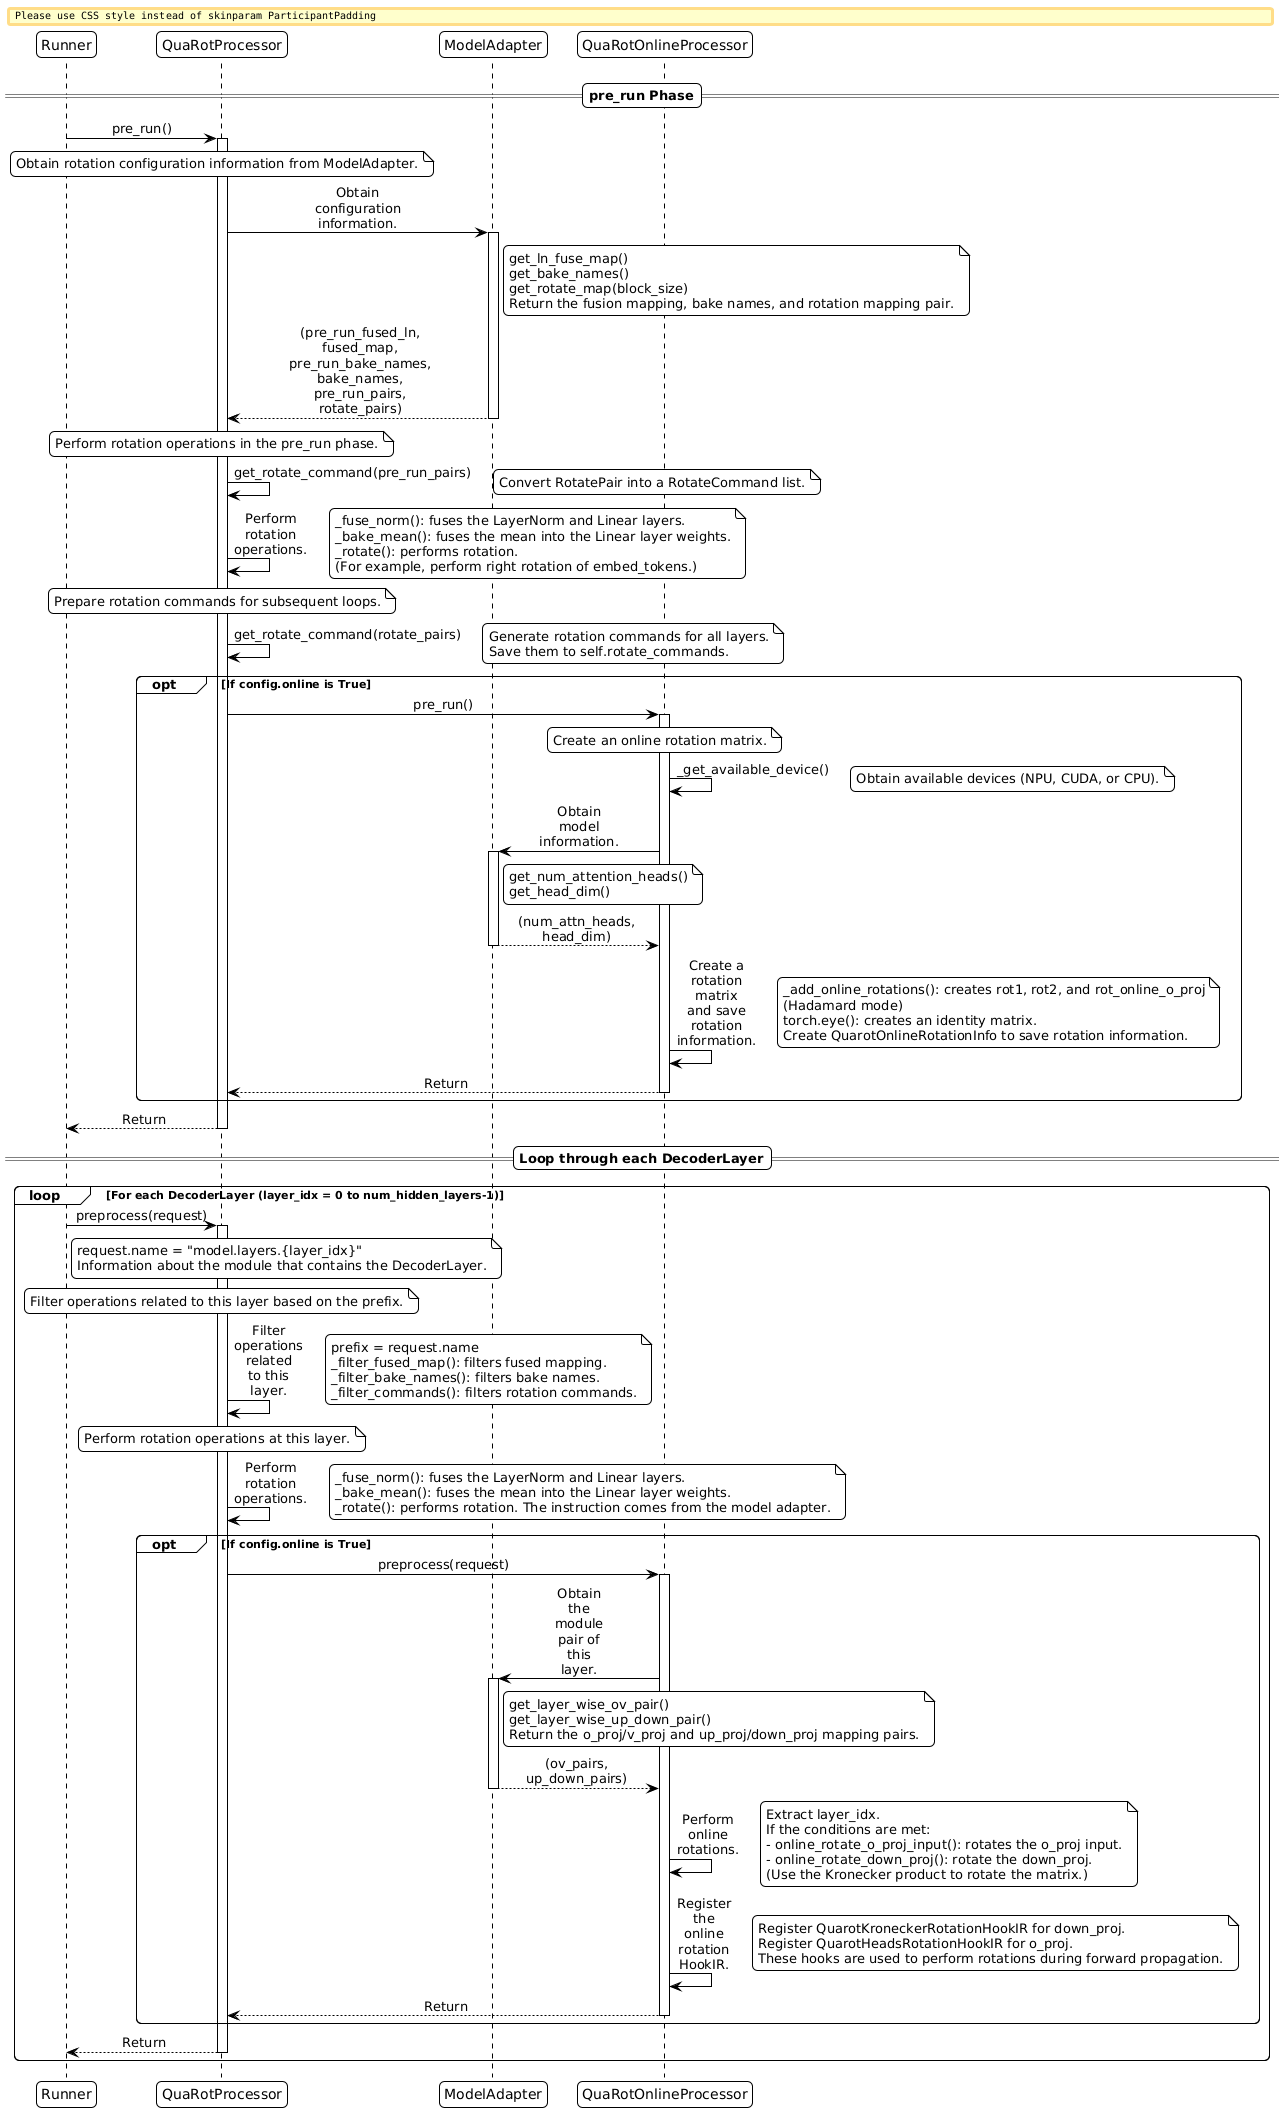

The diagram above was rendered by PlantUML. Its source (embedded in the PNG):
@startuml
!theme plain
skinparam sequenceMessageAlign center
skinparam roundcorner 10
skinparam maxmessagesize 60
skinparam ParticipantPadding 20

participant "Runner" as Runner
participant "QuaRotProcessor" as Processor
participant "ModelAdapter" as Adapter
participant "QuaRotOnlineProcessor" as OnlineProcessor

==pre_run Phase==

Runner -> Processor: pre_run()
activate Processor

note over Processor: Obtain rotation configuration information from ModelAdapter.

Processor -> Adapter: Obtain configuration information.
activate Adapter
note right of Adapter: get_ln_fuse_map()\nget_bake_names()\nget_rotate_map(block_size)\nReturn the fusion mapping, bake names, and rotation mapping pair.
Adapter --> Processor: (pre_run_fused_ln, fused_map,\npre_run_bake_names, bake_names,\npre_run_pairs, rotate_pairs)
deactivate Adapter

note over Processor: Perform rotation operations in the pre_run phase.

Processor -> Processor: get_rotate_command(pre_run_pairs)
note right: Convert RotatePair into a RotateCommand list.

Processor -> Processor: Perform rotation operations.
note right: _fuse_norm(): fuses the LayerNorm and Linear layers.\n_bake_mean(): fuses the mean into the Linear layer weights.\n_rotate(): performs rotation.\n(For example, perform right rotation of embed_tokens.)

note over Processor: Prepare rotation commands for subsequent loops.

Processor -> Processor: get_rotate_command(rotate_pairs)
note right: Generate rotation commands for all layers.\nSave them to self.rotate_commands.

opt If config.online is True
    Processor -> OnlineProcessor: pre_run()
    activate OnlineProcessor
    
    note over OnlineProcessor: Create an online rotation matrix.
    
    OnlineProcessor -> OnlineProcessor: _get_available_device()
    note right: Obtain available devices (NPU, CUDA, or CPU).
    
    OnlineProcessor -> Adapter: Obtain model information.
    activate Adapter
    note right of Adapter: get_num_attention_heads()\nget_head_dim()
    Adapter --> OnlineProcessor: (num_attn_heads, head_dim)
    deactivate Adapter
    
    OnlineProcessor -> OnlineProcessor: Create a rotation matrix and save rotation information.
    note right: _add_online_rotations(): creates rot1, rot2, and rot_online_o_proj\n(Hadamard mode)\ntorch.eye(): creates an identity matrix.\nCreate QuarotOnlineRotationInfo to save rotation information.
    
    OnlineProcessor --> Processor: Return
    deactivate OnlineProcessor
end

Processor --> Runner: Return
deactivate Processor

==Loop through each DecoderLayer==

loop For each DecoderLayer (layer_idx = 0 to num_hidden_layers-1)
    Runner -> Processor: preprocess(request)
    activate Processor
    note right of Runner: request.name = "model.layers.{layer_idx}"\nInformation about the module that contains the DecoderLayer.
    
    note over Processor: Filter operations related to this layer based on the prefix.
    
    Processor -> Processor: Filter operations related to this layer.
    note right: prefix = request.name\n_filter_fused_map(): filters fused mapping.\n_filter_bake_names(): filters bake names.\n_filter_commands(): filters rotation commands.
    
    note over Processor: Perform rotation operations at this layer.
    
    Processor -> Processor: Perform rotation operations.
    note right: _fuse_norm(): fuses the LayerNorm and Linear layers.\n_bake_mean(): fuses the mean into the Linear layer weights.\n_rotate(): performs rotation. The instruction comes from the model adapter.
    
    opt If config.online is True
        Processor -> OnlineProcessor: preprocess(request)
        activate OnlineProcessor
        
        OnlineProcessor -> Adapter: Obtain the module pair of this layer.
        activate Adapter
        note right of Adapter: get_layer_wise_ov_pair()\nget_layer_wise_up_down_pair()\nReturn the o_proj/v_proj and up_proj/down_proj mapping pairs.
        Adapter --> OnlineProcessor: (ov_pairs, up_down_pairs)
        deactivate Adapter
        
        OnlineProcessor -> OnlineProcessor: Perform online rotations.
        note right: Extract layer_idx.\nIf the conditions are met:\n- online_rotate_o_proj_input(): rotates the o_proj input.\n- online_rotate_down_proj(): rotate the down_proj.\n(Use the Kronecker product to rotate the matrix.)
        
        OnlineProcessor -> OnlineProcessor: Register the online rotation HookIR.
        note right: Register QuarotKroneckerRotationHookIR for down_proj.\nRegister QuarotHeadsRotationHookIR for o_proj.\nThese hooks are used to perform rotations during forward propagation.
        
        OnlineProcessor --> Processor: Return
        deactivate OnlineProcessor
    end
    
    Processor --> Runner: Return
    deactivate Processor
end
@enduml